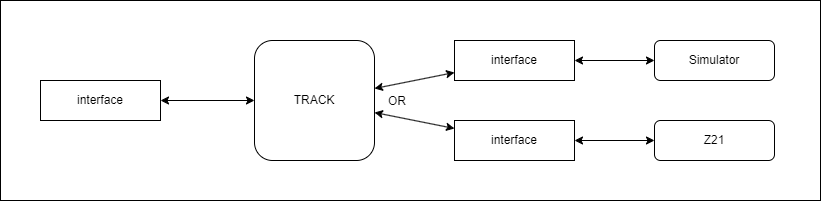

The diagram above was exported from draw.io. Its source (the exported page's mxGraphModel, read from the mxfile embedded in the PNG):
<mxGraphModel dx="1434" dy="854" grid="1" gridSize="10" guides="1" tooltips="1" connect="1" arrows="1" fold="1" page="1" pageScale="1" pageWidth="827" pageHeight="1169" math="0" shadow="0">
  <root>
    <mxCell id="0" />
    <mxCell id="1" parent="0" />
    <mxCell id="kchQnjTqMAIfZWJglgXe-13" value="" style="rounded=0;whiteSpace=wrap;html=1;" vertex="1" parent="1">
      <mxGeometry width="820" height="200" as="geometry" />
    </mxCell>
    <mxCell id="kchQnjTqMAIfZWJglgXe-1" value="Z21" style="rounded=1;whiteSpace=wrap;html=1;" vertex="1" parent="1">
      <mxGeometry x="654" y="120" width="120" height="40" as="geometry" />
    </mxCell>
    <mxCell id="kchQnjTqMAIfZWJglgXe-2" value="Simulator" style="rounded=1;whiteSpace=wrap;html=1;" vertex="1" parent="1">
      <mxGeometry x="654" y="40" width="120" height="40" as="geometry" />
    </mxCell>
    <mxCell id="kchQnjTqMAIfZWJglgXe-3" value="interface" style="rounded=0;whiteSpace=wrap;html=1;" vertex="1" parent="1">
      <mxGeometry x="454" y="120" width="120" height="40" as="geometry" />
    </mxCell>
    <mxCell id="kchQnjTqMAIfZWJglgXe-4" value="interface" style="rounded=0;whiteSpace=wrap;html=1;" vertex="1" parent="1">
      <mxGeometry x="454" y="40" width="120" height="40" as="geometry" />
    </mxCell>
    <mxCell id="kchQnjTqMAIfZWJglgXe-5" value="" style="endArrow=classic;startArrow=classic;html=1;rounded=0;" edge="1" parent="1" source="kchQnjTqMAIfZWJglgXe-3" target="kchQnjTqMAIfZWJglgXe-1">
      <mxGeometry width="50" height="50" relative="1" as="geometry">
        <mxPoint x="604" y="180" as="sourcePoint" />
        <mxPoint x="654" y="130" as="targetPoint" />
      </mxGeometry>
    </mxCell>
    <mxCell id="kchQnjTqMAIfZWJglgXe-6" value="" style="endArrow=classic;startArrow=classic;html=1;rounded=0;" edge="1" parent="1" source="kchQnjTqMAIfZWJglgXe-4" target="kchQnjTqMAIfZWJglgXe-2">
      <mxGeometry width="50" height="50" relative="1" as="geometry">
        <mxPoint x="604" y="180" as="sourcePoint" />
        <mxPoint x="644" y="130" as="targetPoint" />
      </mxGeometry>
    </mxCell>
    <mxCell id="kchQnjTqMAIfZWJglgXe-7" value="TRACK" style="rounded=1;whiteSpace=wrap;html=1;" vertex="1" parent="1">
      <mxGeometry x="254" y="40" width="120" height="120" as="geometry" />
    </mxCell>
    <mxCell id="kchQnjTqMAIfZWJglgXe-8" value="" style="endArrow=classic;startArrow=classic;html=1;rounded=0;" edge="1" parent="1" source="kchQnjTqMAIfZWJglgXe-7" target="kchQnjTqMAIfZWJglgXe-3">
      <mxGeometry width="50" height="50" relative="1" as="geometry">
        <mxPoint x="404" y="280" as="sourcePoint" />
        <mxPoint x="454" y="230" as="targetPoint" />
      </mxGeometry>
    </mxCell>
    <mxCell id="kchQnjTqMAIfZWJglgXe-9" value="" style="endArrow=classic;startArrow=classic;html=1;rounded=0;" edge="1" parent="1" source="kchQnjTqMAIfZWJglgXe-7" target="kchQnjTqMAIfZWJglgXe-4">
      <mxGeometry width="50" height="50" relative="1" as="geometry">
        <mxPoint x="404" y="280" as="sourcePoint" />
        <mxPoint x="454" y="230" as="targetPoint" />
      </mxGeometry>
    </mxCell>
    <mxCell id="kchQnjTqMAIfZWJglgXe-10" value="OR" style="text;html=1;align=center;verticalAlign=middle;whiteSpace=wrap;rounded=0;" vertex="1" parent="1">
      <mxGeometry x="367" y="86" width="60" height="30" as="geometry" />
    </mxCell>
    <mxCell id="kchQnjTqMAIfZWJglgXe-11" value="interface" style="rounded=0;whiteSpace=wrap;html=1;" vertex="1" parent="1">
      <mxGeometry x="40" y="80" width="120" height="40" as="geometry" />
    </mxCell>
    <mxCell id="kchQnjTqMAIfZWJglgXe-12" value="" style="endArrow=classic;startArrow=classic;html=1;rounded=0;" edge="1" parent="1" source="kchQnjTqMAIfZWJglgXe-11" target="kchQnjTqMAIfZWJglgXe-7">
      <mxGeometry width="50" height="50" relative="1" as="geometry">
        <mxPoint x="404" y="280" as="sourcePoint" />
        <mxPoint x="454" y="230" as="targetPoint" />
      </mxGeometry>
    </mxCell>
  </root>
</mxGraphModel>